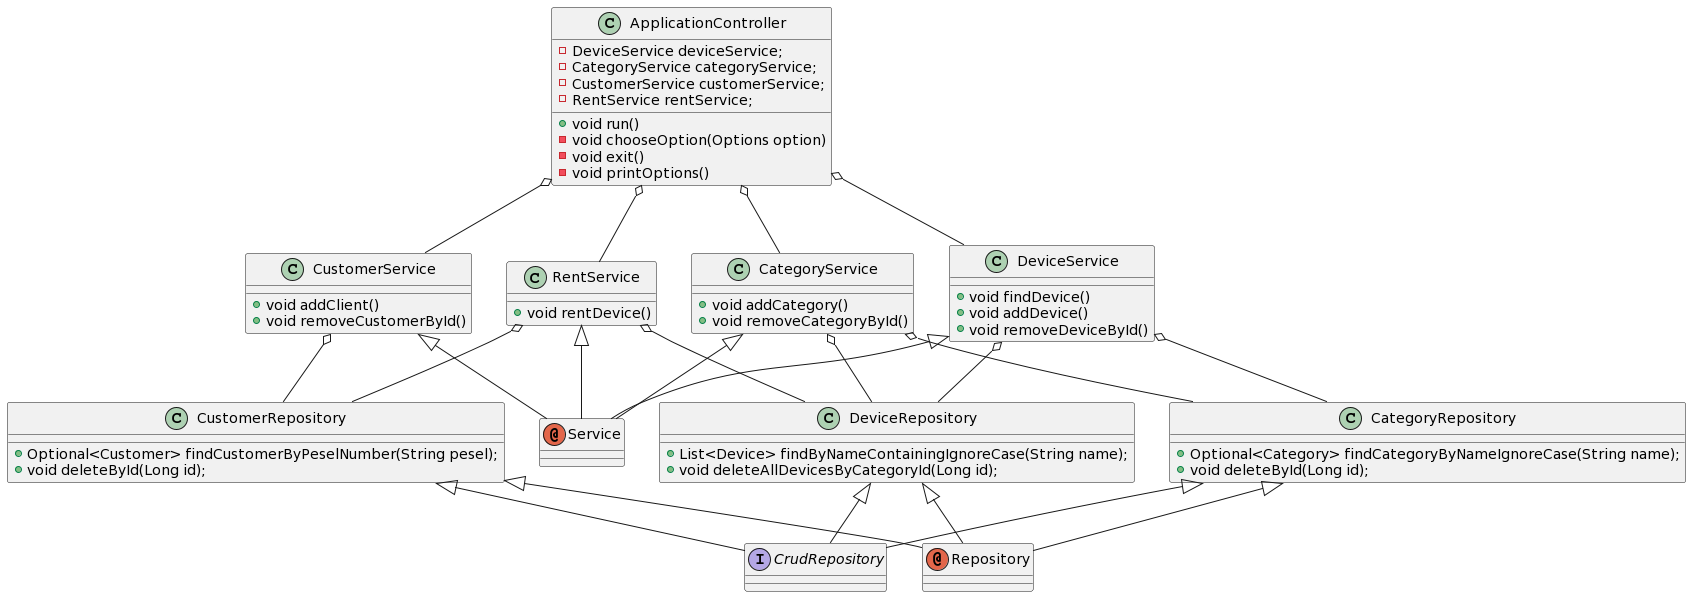

The diagram above was rendered by PlantUML. Its source (embedded in the PNG):
@startuml
interface CrudRepository
annotation Service
annotation Repository

class CategoryRepository{
    +Optional<Category> findCategoryByNameIgnoreCase(String name);
    +void deleteById(Long id);
}
class CustomerRepository{
    +Optional<Customer> findCustomerByPeselNumber(String pesel);
    +void deleteById(Long id);
}
class DeviceRepository{
    +List<Device> findByNameContainingIgnoreCase(String name);
    +void deleteAllDevicesByCategoryId(Long id);
}

class CategoryService{
    +void addCategory()
    +void removeCategoryById()
}
class CustomerService{
    +void addClient()
    +void removeCustomerById()
}
class DeviceService{
    +void findDevice()
    +void addDevice()
    +void removeDeviceById()
}
class RentService{
    +void rentDevice()
}

class ApplicationController{
    +void run()
    -void chooseOption(Options option)
    -void exit()
    -void printOptions()
    -DeviceService deviceService;
    -CategoryService categoryService;
    -CustomerService customerService;
    -RentService rentService;
}



ApplicationController o-- DeviceService
ApplicationController o-- CategoryService
ApplicationController o-- CustomerService
ApplicationController o-- RentService

DeviceService o-- DeviceRepository
DeviceService o-- CategoryRepository
DeviceService <|-- Service

CategoryService o-- DeviceRepository
CategoryService o-- CategoryRepository
CategoryService <|-- Service

CustomerService o-- CustomerRepository
CustomerService <|-- Service

RentService o-- DeviceRepository
RentService o-- CustomerRepository
RentService <|-- Service

CategoryRepository <|-- CrudRepository
CustomerRepository <|-- CrudRepository
DeviceRepository <|-- CrudRepository
CategoryRepository <|-- Repository
CustomerRepository <|-- Repository
DeviceRepository <|-- Repository
@enduml